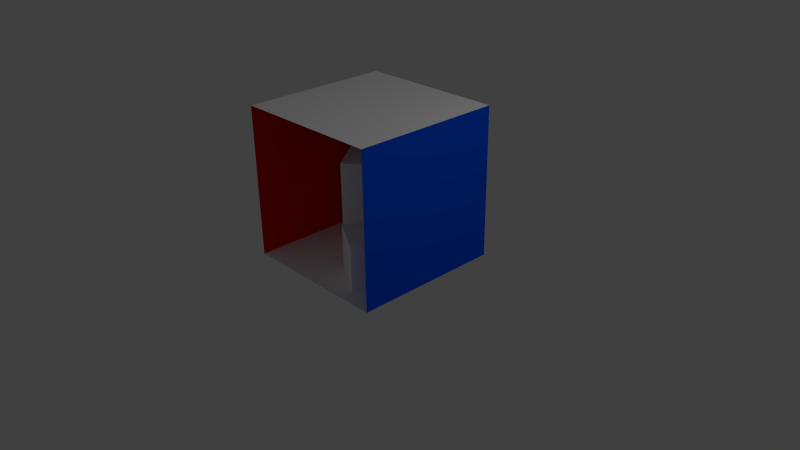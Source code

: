 # Source: boxes-open.blend  (saved by Blender 2.66.1; exported with 4.5.12 LTS)
import bpy
from mathutils import Matrix  # noqa: F401  (used for matrix-valued properties, if any)

bpy.ops.wm.read_factory_settings(use_empty=True)
scene = bpy.context.scene
scene.name = 'Scene'

# ---- collections
col_collection_1 = bpy.data.collections.new('Collection 1'); scene.collection.children.link(col_collection_1)

# ---- materials (node trees are filled in below, after node groups)
mat_box_small = bpy.data.materials.new('box_small')
mat_box_small.alpha_threshold = 0.0
mat_box_small.use_transparent_shadow = False
mat_box_small.diffuse_color = (1.0, 1.0, 1.0, 1.0)
mat_box_small.roughness = 0.5
mat_box_small.line_color = (0.0, 0.0, 0.0, 1.0)
mat_box_tall = bpy.data.materials.new('box_tall')
mat_box_tall.alpha_threshold = 0.0
mat_box_tall.use_transparent_shadow = False
mat_box_tall.diffuse_color = (1.0, 1.0, 1.0, 1.0)
mat_box_tall.roughness = 0.5
mat_box_tall.line_color = (0.0, 0.0, 0.0, 1.0)
mat_material = bpy.data.materials.new('Material')
mat_material.alpha_threshold = 0.0
mat_material.use_transparent_shadow = False
mat_material.diffuse_color = (1.0, 1.0, 1.0, 1.0)
mat_material.roughness = 0.5
mat_material.line_color = (0.0, 0.0, 0.0, 1.0)
mat_red = bpy.data.materials.new('red')
mat_red.alpha_threshold = 0.0
mat_red.use_transparent_shadow = False
mat_red.diffuse_color = (1.0, 0.0, 0.0, 1.0)
mat_red.roughness = 0.5
mat_red.line_color = (0.0, 0.0, 0.0, 1.0)
mat_blue = bpy.data.materials.new('blue')
mat_blue.alpha_threshold = 0.0
mat_blue.use_transparent_shadow = False
mat_blue.diffuse_color = (0.0, 0.101, 1.0, 1.0)
mat_blue.roughness = 0.5
mat_blue.line_color = (0.0, 0.0, 0.0, 1.0)
mat_wall_ceiling = bpy.data.materials.new('Wall_ceiling')
mat_wall_ceiling.alpha_threshold = 0.0
mat_wall_ceiling.use_transparent_shadow = False
mat_wall_ceiling.diffuse_color = (1.0, 1.0, 1.0, 1.0)
mat_wall_ceiling.roughness = 0.5
mat_wall_ceiling.line_color = (0.0, 0.0, 0.0, 1.0)

# ---- material node trees

# ---- world
world_world = bpy.data.worlds.new('World'); scene.world = world_world
world_world.color = (0.05088, 0.05088, 0.05088)
world_world.use_sun_shadow = False
world_world.sun_shadow_jitter_overblur = 0.0
world_world.cycles.sampling_method = 'MANUAL'
world_world.cycles.sample_map_resolution = 256

# ---- cameras
cam_camera = bpy.data.cameras.new('Camera')
cam_camera.clip_end = 100.0
cam_camera.lens = 35.0
cam_camera.sensor_width = 32.0
cam_camera.sensor_height = 18.0
cam_camera.ortho_scale = 7.314
cam_camera.dof.focus_distance = 0.0
cam_camera.dof.aperture_fstop = 128.0

# ---- lights
light_lamp = bpy.data.lights.new('Lamp', 'POINT')
light_lamp.transmission_factor = 0.0
light_lamp.cutoff_distance = 30.0
light_lamp.energy = 100.0
light_lamp.shadow_buffer_clip_start = 1.001
light_lamp.shadow_soft_size = 0.1
light_lamp.shadow_maximum_resolution = 0.006
light_lamp.use_absolute_resolution = True
light_lamp.cycles.use_multiple_importance_sampling = False

# ---- meshes
me_box_small = bpy.data.meshes.new('Box small')
me_box_small.from_pydata([(-1.0, -1.0, -1.0), (-1.0, 1.0, -1.0), (1.0, 1.0, -1.0), (1.0, -1.0, -1.0), (-1.0, -1.0, 1.0), (-1.0, 1.0, 1.0), (1.0, 1.0, 1.0), (1.0, -1.0, 1.0)], [], [(4, 5, 1), (5, 6, 2), (6, 7, 3), (7, 4, 0), (0, 1, 2), (7, 6, 5), (0, 4, 1), (1, 5, 2), (2, 6, 3), (3, 7, 0), (3, 0, 2), (4, 7, 5)])
me_box_small.materials.append(mat_box_small)
me_box_small.use_remesh_preserve_volume = False
me_box_small.use_remesh_preserve_attributes = False
me_box_small.use_mirror_vertex_groups = False
me_box_small.update()
me_box_tall = bpy.data.meshes.new('Box tall')
me_box_tall.from_pydata([(-1.0, -1.0, -1.0), (-1.0, 1.0, -1.0), (1.0, 1.0, -1.0), (1.0, -1.0, -1.0), (-1.0, -1.0, 1.0), (-1.0, 1.0, 1.0), (1.0, 1.0, 1.0), (1.0, -1.0, 1.0)], [], [(4, 5, 1), (5, 6, 2), (6, 7, 3), (7, 4, 0), (0, 1, 2), (7, 6, 5), (0, 4, 1), (1, 5, 2), (2, 6, 3), (3, 7, 0), (3, 0, 2), (4, 7, 5)])
me_box_tall.materials.append(mat_box_tall)
me_box_tall.use_remesh_preserve_volume = False
me_box_tall.use_remesh_preserve_attributes = False
me_box_tall.use_mirror_vertex_groups = False
me_box_tall.update()
me_walls = bpy.data.meshes.new('Walls')
me_walls.from_pydata([(1.0, 1.0, -1.0), (1.0, -1.0, -1.0), (-1.0, -1.0, -1.0), (-1.0, 1.0, -1.0), (1.0, 1.0, 1.0), (1.0, -1.0, 1.0), (-1.0, -1.0, 1.0), (-1.0, 1.0, 1.0)], [], [(0, 2, 1), (4, 5, 7), (1, 2, 5), (2, 7, 6), (4, 3, 0), (3, 2, 0), (5, 2, 6), (3, 7, 2), (7, 3, 4), (7, 5, 6)])
me_walls.polygons.foreach_set('material_index', [0, 3, 1, 0, 2, 0, 1, 0, 2, 3])
me_walls.materials.append(mat_material)
me_walls.materials.append(mat_red)
me_walls.materials.append(mat_blue)
me_walls.materials.append(mat_wall_ceiling)
me_walls.use_remesh_preserve_volume = False
me_walls.use_remesh_preserve_attributes = False
me_walls.use_mirror_vertex_groups = False
me_walls.update()

# ---- objects
ob_box_small = bpy.data.objects.new('Box small', me_box_small)
ob_box_tall = bpy.data.objects.new('Box tall', me_box_tall)
ob_walls = bpy.data.objects.new('Walls', me_walls)
ob_lamp = bpy.data.objects.new('Lamp', light_lamp)
ob_camera = bpy.data.objects.new('Camera', cam_camera)

# ---- transforms, parenting, visibility, modifiers, constraints
ob_box_small.location = (0.4235, -0.4069, 0.3009)
ob_box_small.rotation_euler = (0.0, -0.0, -0.5309)
ob_box_small.scale = (0.3, 0.3, 0.3)
ob_box_small.lineart.crease_threshold = 0.0
ob_box_tall.location = (-0.3184, 0.2403, 0.6003)
ob_box_tall.rotation_euler = (0.0, -0.0, 0.6435)
ob_box_tall.scale = (0.3, 0.3, 0.6)
ob_box_tall.lineart.crease_threshold = 0.0
ob_walls.location = (0.0, 0.0, 1.0)
ob_walls.rotation_euler = (0.0, 0.0, -1.571)
ob_walls.lock_rotations_4d = False
ob_walls.empty_display_type = 'ARROWS'
ob_walls.lineart.crease_threshold = 0.0
ob_lamp.location = (4.076, 1.005, 5.904)
ob_lamp.rotation_euler = (0.6503, 0.05522, 1.866)
ob_lamp.lock_rotations_4d = False
ob_lamp.empty_display_type = 'ARROWS'
ob_lamp.color = (0.0, 0.0, 0.0, 0.0)
ob_lamp.lineart.crease_threshold = 0.0
ob_camera.location = (7.481, -6.508, 5.344)
ob_camera.rotation_euler = (1.109, 0.01082, 0.8149)
ob_camera.lock_rotations_4d = False
ob_camera.empty_display_type = 'ARROWS'
ob_camera.color = (0.0, 0.0, 0.0, 0.0)
ob_camera.display_type = 'WIRE'
ob_camera.lineart.crease_threshold = 0.0

# ---- collection membership
col_collection_1.objects.link(ob_box_small)
col_collection_1.objects.link(ob_box_tall)
col_collection_1.objects.link(ob_walls)
col_collection_1.objects.link(ob_lamp)
col_collection_1.objects.link(ob_camera)

# ---- scene / render settings (as saved in the file)
scene.camera = ob_camera
scene.frame_start = 1; scene.frame_end = 250; scene.frame_set(1)
scene.render.engine = 'BLENDER_EEVEE_NEXT'
scene.render.image_settings.color_mode = 'RGB'
scene.render.image_settings.compression = 90
scene.render.resolution_percentage = 50
scene.render.dither_intensity = 0.0
scene.render.bake_margin = 2
scene.cycles.use_denoising = False
scene.cycles.samples = 10
scene.cycles.sampling_pattern = 'TABULATED_SOBOL'
scene.cycles.light_sampling_threshold = 0.0
scene.cycles.use_adaptive_sampling = False
scene.cycles.use_light_tree = False
scene.cycles.blur_glossy = 0.0
scene.cycles.volume_bounces = 1
scene.cycles.pixel_filter_type = 'GAUSSIAN'
scene.cycles.sample_clamp_indirect = 0.0
scene.view_settings.view_transform = 'Standard'
bpy.context.view_layer.update()
